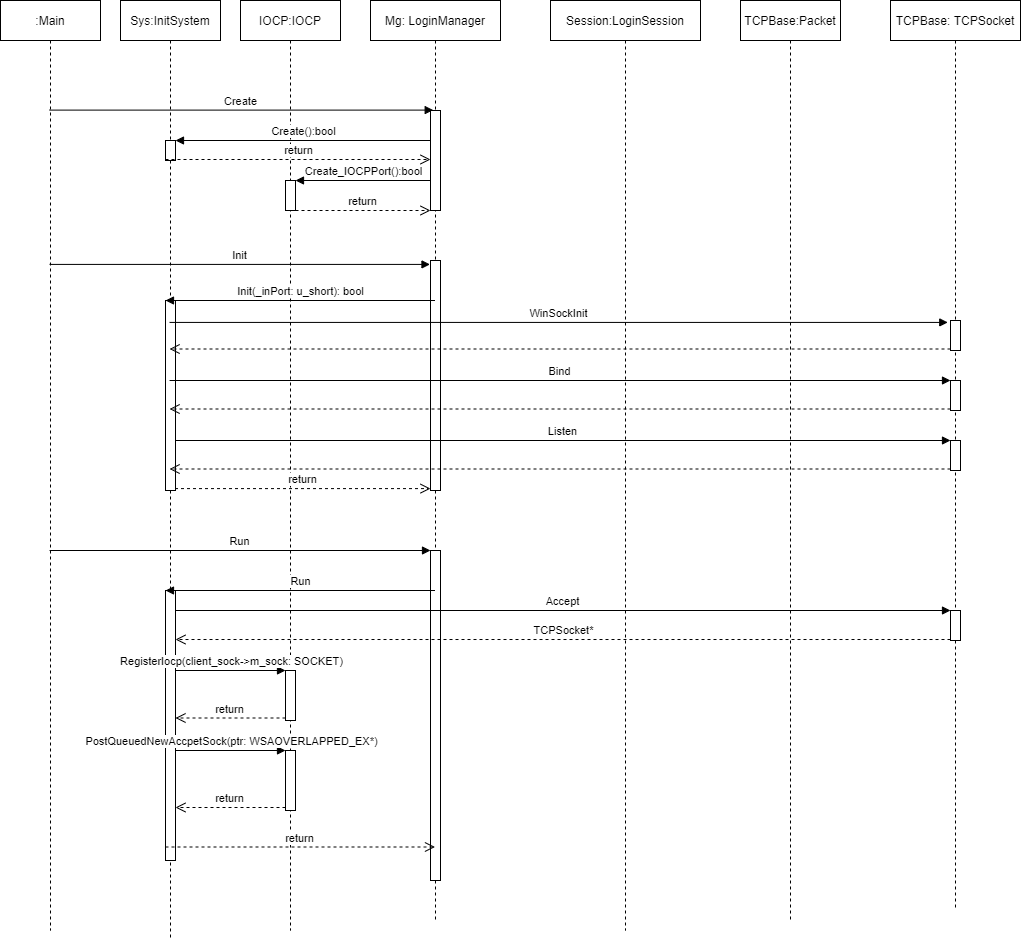

The diagram above was exported from draw.io. Its source (the exported page's mxGraphModel, read from the mxfile embedded in the PNG):
<mxGraphModel dx="2031" dy="1007" grid="1" gridSize="10" guides="1" tooltips="1" connect="1" arrows="1" fold="1" page="1" pageScale="1" pageWidth="1450" pageHeight="1100" math="0" shadow="0">
  <root>
    <mxCell id="0" />
    <mxCell id="1" parent="0" />
    <mxCell id="Y-tKDH8CT633u_eTPeR4-1" value=":Main" style="shape=umlLifeline;perimeter=lifelinePerimeter;whiteSpace=wrap;html=1;container=1;collapsible=0;recursiveResize=0;outlineConnect=0;" vertex="1" parent="1">
      <mxGeometry x="20" y="10" width="100" height="930" as="geometry" />
    </mxCell>
    <mxCell id="Y-tKDH8CT633u_eTPeR4-2" value="Sys:InitSystem" style="shape=umlLifeline;perimeter=lifelinePerimeter;whiteSpace=wrap;html=1;container=1;collapsible=0;recursiveResize=0;outlineConnect=0;" vertex="1" parent="1">
      <mxGeometry x="140" y="10" width="100" height="940" as="geometry" />
    </mxCell>
    <mxCell id="Y-tKDH8CT633u_eTPeR4-12" value="" style="html=1;points=[];perimeter=orthogonalPerimeter;" vertex="1" parent="Y-tKDH8CT633u_eTPeR4-2">
      <mxGeometry x="45" y="140" width="10" height="20" as="geometry" />
    </mxCell>
    <mxCell id="Y-tKDH8CT633u_eTPeR4-23" value="" style="html=1;points=[];perimeter=orthogonalPerimeter;" vertex="1" parent="Y-tKDH8CT633u_eTPeR4-2">
      <mxGeometry x="45" y="300" width="10" height="190" as="geometry" />
    </mxCell>
    <mxCell id="Y-tKDH8CT633u_eTPeR4-39" value="" style="html=1;points=[];perimeter=orthogonalPerimeter;" vertex="1" parent="Y-tKDH8CT633u_eTPeR4-2">
      <mxGeometry x="45" y="590" width="10" height="270" as="geometry" />
    </mxCell>
    <mxCell id="Y-tKDH8CT633u_eTPeR4-3" value="IOCP:IOCP" style="shape=umlLifeline;perimeter=lifelinePerimeter;whiteSpace=wrap;html=1;container=1;collapsible=0;recursiveResize=0;outlineConnect=0;" vertex="1" parent="1">
      <mxGeometry x="260" y="10" width="100" height="930" as="geometry" />
    </mxCell>
    <mxCell id="Y-tKDH8CT633u_eTPeR4-15" value="" style="html=1;points=[];perimeter=orthogonalPerimeter;" vertex="1" parent="Y-tKDH8CT633u_eTPeR4-3">
      <mxGeometry x="45" y="180" width="10" height="30" as="geometry" />
    </mxCell>
    <mxCell id="Y-tKDH8CT633u_eTPeR4-45" value="" style="html=1;points=[];perimeter=orthogonalPerimeter;" vertex="1" parent="Y-tKDH8CT633u_eTPeR4-3">
      <mxGeometry x="45" y="670" width="10" height="50" as="geometry" />
    </mxCell>
    <mxCell id="Y-tKDH8CT633u_eTPeR4-48" value="" style="html=1;points=[];perimeter=orthogonalPerimeter;" vertex="1" parent="Y-tKDH8CT633u_eTPeR4-3">
      <mxGeometry x="45" y="750" width="10" height="60" as="geometry" />
    </mxCell>
    <mxCell id="Y-tKDH8CT633u_eTPeR4-4" value="Session:LoginSession" style="shape=umlLifeline;perimeter=lifelinePerimeter;whiteSpace=wrap;html=1;container=1;collapsible=0;recursiveResize=0;outlineConnect=0;" vertex="1" parent="1">
      <mxGeometry x="570" y="10" width="150" height="930" as="geometry" />
    </mxCell>
    <mxCell id="Y-tKDH8CT633u_eTPeR4-5" value="TCPBase:Packet" style="shape=umlLifeline;perimeter=lifelinePerimeter;whiteSpace=wrap;html=1;container=1;collapsible=0;recursiveResize=0;outlineConnect=0;" vertex="1" parent="1">
      <mxGeometry x="760" y="10" width="100" height="920" as="geometry" />
    </mxCell>
    <mxCell id="Y-tKDH8CT633u_eTPeR4-6" value="TCPBase: TCPSocket" style="shape=umlLifeline;perimeter=lifelinePerimeter;whiteSpace=wrap;html=1;container=1;collapsible=0;recursiveResize=0;outlineConnect=0;" vertex="1" parent="1">
      <mxGeometry x="910" y="10" width="130" height="910" as="geometry" />
    </mxCell>
    <mxCell id="Y-tKDH8CT633u_eTPeR4-26" value="" style="html=1;points=[];perimeter=orthogonalPerimeter;" vertex="1" parent="Y-tKDH8CT633u_eTPeR4-6">
      <mxGeometry x="60" y="320" width="10" height="30" as="geometry" />
    </mxCell>
    <mxCell id="Y-tKDH8CT633u_eTPeR4-29" value="" style="html=1;points=[];perimeter=orthogonalPerimeter;" vertex="1" parent="Y-tKDH8CT633u_eTPeR4-6">
      <mxGeometry x="60" y="380" width="10" height="30" as="geometry" />
    </mxCell>
    <mxCell id="Y-tKDH8CT633u_eTPeR4-33" value="" style="html=1;points=[];perimeter=orthogonalPerimeter;" vertex="1" parent="Y-tKDH8CT633u_eTPeR4-6">
      <mxGeometry x="60" y="440" width="10" height="30" as="geometry" />
    </mxCell>
    <mxCell id="Y-tKDH8CT633u_eTPeR4-42" value="" style="html=1;points=[];perimeter=orthogonalPerimeter;" vertex="1" parent="Y-tKDH8CT633u_eTPeR4-6">
      <mxGeometry x="60" y="610" width="10" height="30" as="geometry" />
    </mxCell>
    <mxCell id="Y-tKDH8CT633u_eTPeR4-9" value="Mg: LoginManager" style="shape=umlLifeline;perimeter=lifelinePerimeter;whiteSpace=wrap;html=1;container=1;collapsible=0;recursiveResize=0;outlineConnect=0;" vertex="1" parent="1">
      <mxGeometry x="390" y="10" width="130" height="920" as="geometry" />
    </mxCell>
    <mxCell id="Y-tKDH8CT633u_eTPeR4-8" value="" style="html=1;points=[];perimeter=orthogonalPerimeter;" vertex="1" parent="Y-tKDH8CT633u_eTPeR4-9">
      <mxGeometry x="60" y="110" width="10" height="100" as="geometry" />
    </mxCell>
    <mxCell id="Y-tKDH8CT633u_eTPeR4-18" value="" style="html=1;points=[];perimeter=orthogonalPerimeter;" vertex="1" parent="Y-tKDH8CT633u_eTPeR4-9">
      <mxGeometry x="60" y="260" width="10" height="230" as="geometry" />
    </mxCell>
    <mxCell id="Y-tKDH8CT633u_eTPeR4-36" value="" style="html=1;points=[];perimeter=orthogonalPerimeter;" vertex="1" parent="Y-tKDH8CT633u_eTPeR4-9">
      <mxGeometry x="60" y="550" width="10" height="330" as="geometry" />
    </mxCell>
    <mxCell id="Y-tKDH8CT633u_eTPeR4-10" value="Create" style="html=1;verticalAlign=bottom;endArrow=block;rounded=0;entryX=0.271;entryY=-0.004;entryDx=0;entryDy=0;entryPerimeter=0;" edge="1" parent="1" source="Y-tKDH8CT633u_eTPeR4-1" target="Y-tKDH8CT633u_eTPeR4-8">
      <mxGeometry width="80" relative="1" as="geometry">
        <mxPoint x="350" y="290" as="sourcePoint" />
        <mxPoint x="430" y="290" as="targetPoint" />
      </mxGeometry>
    </mxCell>
    <mxCell id="Y-tKDH8CT633u_eTPeR4-13" value="Create():bool" style="html=1;verticalAlign=bottom;endArrow=block;rounded=0;" edge="1" parent="1">
      <mxGeometry relative="1" as="geometry">
        <mxPoint x="450" y="150" as="sourcePoint" />
        <mxPoint x="195" y="150" as="targetPoint" />
      </mxGeometry>
    </mxCell>
    <mxCell id="Y-tKDH8CT633u_eTPeR4-14" value="return" style="html=1;verticalAlign=bottom;endArrow=open;dashed=1;endSize=8;exitX=0;exitY=0.95;rounded=0;" edge="1" source="Y-tKDH8CT633u_eTPeR4-12" parent="1" target="Y-tKDH8CT633u_eTPeR4-8">
      <mxGeometry relative="1" as="geometry">
        <mxPoint x="450" y="207" as="targetPoint" />
      </mxGeometry>
    </mxCell>
    <mxCell id="Y-tKDH8CT633u_eTPeR4-17" value="return" style="html=1;verticalAlign=bottom;endArrow=open;dashed=1;endSize=8;rounded=0;" edge="1" source="Y-tKDH8CT633u_eTPeR4-15" parent="1" target="Y-tKDH8CT633u_eTPeR4-8">
      <mxGeometry relative="1" as="geometry">
        <mxPoint x="380" y="247" as="targetPoint" />
        <Array as="points">
          <mxPoint x="350" y="220" />
        </Array>
      </mxGeometry>
    </mxCell>
    <mxCell id="Y-tKDH8CT633u_eTPeR4-16" value="Create_IOCPPort():bool" style="html=1;verticalAlign=bottom;endArrow=block;entryX=1;entryY=0;rounded=0;" edge="1" target="Y-tKDH8CT633u_eTPeR4-15" parent="1">
      <mxGeometry relative="1" as="geometry">
        <mxPoint x="450" y="190" as="sourcePoint" />
      </mxGeometry>
    </mxCell>
    <mxCell id="Y-tKDH8CT633u_eTPeR4-22" value="Init" style="html=1;verticalAlign=bottom;endArrow=block;rounded=0;entryX=-0.05;entryY=0.017;entryDx=0;entryDy=0;entryPerimeter=0;" edge="1" parent="1" source="Y-tKDH8CT633u_eTPeR4-1" target="Y-tKDH8CT633u_eTPeR4-18">
      <mxGeometry width="80" relative="1" as="geometry">
        <mxPoint x="280" y="300" as="sourcePoint" />
        <mxPoint x="360" y="300" as="targetPoint" />
      </mxGeometry>
    </mxCell>
    <mxCell id="Y-tKDH8CT633u_eTPeR4-24" value="Init(_inPort: u_short): bool" style="html=1;verticalAlign=bottom;endArrow=block;entryX=0;entryY=0;rounded=0;" edge="1" target="Y-tKDH8CT633u_eTPeR4-23" parent="1" source="Y-tKDH8CT633u_eTPeR4-9">
      <mxGeometry relative="1" as="geometry">
        <mxPoint x="120" y="310" as="sourcePoint" />
      </mxGeometry>
    </mxCell>
    <mxCell id="Y-tKDH8CT633u_eTPeR4-25" value="return" style="html=1;verticalAlign=bottom;endArrow=open;dashed=1;endSize=8;rounded=0;exitX=0.95;exitY=0.99;exitDx=0;exitDy=0;exitPerimeter=0;" edge="1" source="Y-tKDH8CT633u_eTPeR4-23" parent="1" target="Y-tKDH8CT633u_eTPeR4-18">
      <mxGeometry relative="1" as="geometry">
        <mxPoint x="120" y="386" as="targetPoint" />
      </mxGeometry>
    </mxCell>
    <mxCell id="Y-tKDH8CT633u_eTPeR4-27" value="WinSockInit" style="html=1;verticalAlign=bottom;endArrow=block;rounded=0;entryX=-0.272;entryY=0.064;entryDx=0;entryDy=0;entryPerimeter=0;" edge="1" target="Y-tKDH8CT633u_eTPeR4-26" parent="1" source="Y-tKDH8CT633u_eTPeR4-2">
      <mxGeometry relative="1" as="geometry">
        <mxPoint x="900" y="300" as="sourcePoint" />
        <mxPoint x="975" y="342" as="targetPoint" />
      </mxGeometry>
    </mxCell>
    <mxCell id="Y-tKDH8CT633u_eTPeR4-28" value="" style="html=1;verticalAlign=bottom;endArrow=open;dashed=1;endSize=8;exitX=0;exitY=0.95;rounded=0;" edge="1" source="Y-tKDH8CT633u_eTPeR4-26" parent="1" target="Y-tKDH8CT633u_eTPeR4-2">
      <mxGeometry relative="1" as="geometry">
        <mxPoint x="200" y="359" as="targetPoint" />
      </mxGeometry>
    </mxCell>
    <mxCell id="Y-tKDH8CT633u_eTPeR4-31" value="" style="html=1;verticalAlign=bottom;endArrow=open;dashed=1;endSize=8;exitX=0;exitY=0.95;rounded=0;" edge="1" source="Y-tKDH8CT633u_eTPeR4-29" parent="1" target="Y-tKDH8CT633u_eTPeR4-2">
      <mxGeometry relative="1" as="geometry">
        <mxPoint x="900" y="456" as="targetPoint" />
      </mxGeometry>
    </mxCell>
    <mxCell id="Y-tKDH8CT633u_eTPeR4-30" value="Bind" style="html=1;verticalAlign=bottom;endArrow=block;entryX=0;entryY=0;rounded=0;" edge="1" target="Y-tKDH8CT633u_eTPeR4-29" parent="1" source="Y-tKDH8CT633u_eTPeR4-2">
      <mxGeometry relative="1" as="geometry">
        <mxPoint x="900" y="380" as="sourcePoint" />
      </mxGeometry>
    </mxCell>
    <mxCell id="Y-tKDH8CT633u_eTPeR4-34" value="Listen" style="html=1;verticalAlign=bottom;endArrow=block;entryX=0;entryY=0;rounded=0;" edge="1" target="Y-tKDH8CT633u_eTPeR4-33" parent="1" source="Y-tKDH8CT633u_eTPeR4-23">
      <mxGeometry relative="1" as="geometry">
        <mxPoint x="900" y="440" as="sourcePoint" />
      </mxGeometry>
    </mxCell>
    <mxCell id="Y-tKDH8CT633u_eTPeR4-35" value="" style="html=1;verticalAlign=bottom;endArrow=open;dashed=1;endSize=8;exitX=0;exitY=0.95;rounded=0;" edge="1" source="Y-tKDH8CT633u_eTPeR4-33" parent="1" target="Y-tKDH8CT633u_eTPeR4-2">
      <mxGeometry relative="1" as="geometry">
        <mxPoint x="900" y="516" as="targetPoint" />
      </mxGeometry>
    </mxCell>
    <mxCell id="Y-tKDH8CT633u_eTPeR4-38" value="Run" style="html=1;verticalAlign=bottom;endArrow=block;rounded=0;" edge="1" parent="1" source="Y-tKDH8CT633u_eTPeR4-1" target="Y-tKDH8CT633u_eTPeR4-36">
      <mxGeometry width="80" relative="1" as="geometry">
        <mxPoint x="400" y="500" as="sourcePoint" />
        <mxPoint x="480" y="500" as="targetPoint" />
      </mxGeometry>
    </mxCell>
    <mxCell id="Y-tKDH8CT633u_eTPeR4-40" value="Run" style="html=1;verticalAlign=bottom;endArrow=block;entryX=0;entryY=0;rounded=0;" edge="1" target="Y-tKDH8CT633u_eTPeR4-39" parent="1" source="Y-tKDH8CT633u_eTPeR4-9">
      <mxGeometry relative="1" as="geometry">
        <mxPoint x="115" y="600" as="sourcePoint" />
      </mxGeometry>
    </mxCell>
    <mxCell id="Y-tKDH8CT633u_eTPeR4-41" value="return" style="html=1;verticalAlign=bottom;endArrow=open;dashed=1;endSize=8;exitX=0;exitY=0.95;rounded=0;" edge="1" source="Y-tKDH8CT633u_eTPeR4-39" parent="1" target="Y-tKDH8CT633u_eTPeR4-9">
      <mxGeometry relative="1" as="geometry">
        <mxPoint x="115" y="676" as="targetPoint" />
      </mxGeometry>
    </mxCell>
    <mxCell id="Y-tKDH8CT633u_eTPeR4-43" value="Accept" style="html=1;verticalAlign=bottom;endArrow=block;entryX=0;entryY=0;rounded=0;" edge="1" target="Y-tKDH8CT633u_eTPeR4-42" parent="1" source="Y-tKDH8CT633u_eTPeR4-39">
      <mxGeometry relative="1" as="geometry">
        <mxPoint x="900" y="620" as="sourcePoint" />
      </mxGeometry>
    </mxCell>
    <mxCell id="Y-tKDH8CT633u_eTPeR4-44" value="TCPSocket*" style="html=1;verticalAlign=bottom;endArrow=open;dashed=1;endSize=8;rounded=0;exitX=0;exitY=0.967;exitDx=0;exitDy=0;exitPerimeter=0;" edge="1" source="Y-tKDH8CT633u_eTPeR4-42" parent="1" target="Y-tKDH8CT633u_eTPeR4-39">
      <mxGeometry relative="1" as="geometry">
        <mxPoint x="900" y="696" as="targetPoint" />
        <mxPoint x="974.5" y="696" as="sourcePoint" />
      </mxGeometry>
    </mxCell>
    <mxCell id="Y-tKDH8CT633u_eTPeR4-46" value="RegisterIocp(client_sock-&amp;gt;m_sock: SOCKET)" style="html=1;verticalAlign=bottom;endArrow=block;entryX=0;entryY=0;rounded=0;" edge="1" target="Y-tKDH8CT633u_eTPeR4-45" parent="1" source="Y-tKDH8CT633u_eTPeR4-39">
      <mxGeometry relative="1" as="geometry">
        <mxPoint x="235" y="680" as="sourcePoint" />
      </mxGeometry>
    </mxCell>
    <mxCell id="Y-tKDH8CT633u_eTPeR4-47" value="return" style="html=1;verticalAlign=bottom;endArrow=open;dashed=1;endSize=8;exitX=0;exitY=0.95;rounded=0;" edge="1" source="Y-tKDH8CT633u_eTPeR4-45" parent="1" target="Y-tKDH8CT633u_eTPeR4-39">
      <mxGeometry relative="1" as="geometry">
        <mxPoint x="235" y="756" as="targetPoint" />
      </mxGeometry>
    </mxCell>
    <mxCell id="Y-tKDH8CT633u_eTPeR4-49" value="PostQueuedNewAccpetSock(ptr: WSAOVERLAPPED_EX*)" style="html=1;verticalAlign=bottom;endArrow=block;entryX=0;entryY=0;rounded=0;" edge="1" target="Y-tKDH8CT633u_eTPeR4-48" parent="1" source="Y-tKDH8CT633u_eTPeR4-39">
      <mxGeometry relative="1" as="geometry">
        <mxPoint x="235" y="750" as="sourcePoint" />
      </mxGeometry>
    </mxCell>
    <mxCell id="Y-tKDH8CT633u_eTPeR4-50" value="return" style="html=1;verticalAlign=bottom;endArrow=open;dashed=1;endSize=8;exitX=0;exitY=0.95;rounded=0;" edge="1" source="Y-tKDH8CT633u_eTPeR4-48" parent="1" target="Y-tKDH8CT633u_eTPeR4-39">
      <mxGeometry relative="1" as="geometry">
        <mxPoint x="235" y="826" as="targetPoint" />
      </mxGeometry>
    </mxCell>
  </root>
</mxGraphModel>